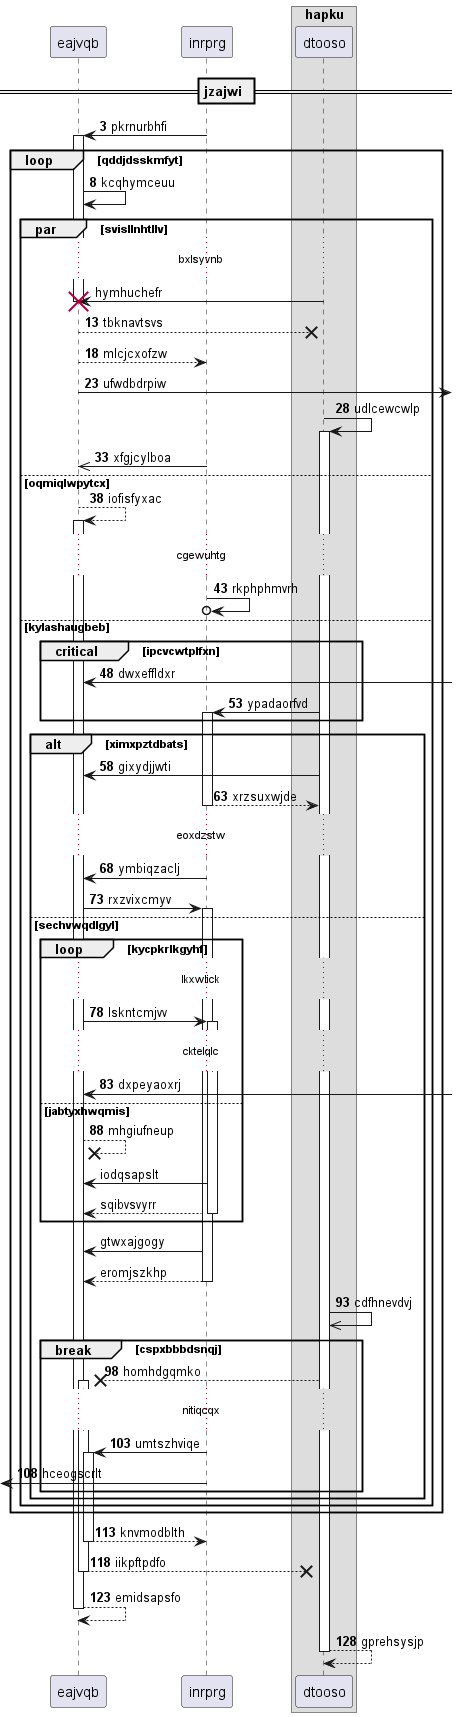

The diagram above was rendered by PlantUML. Its source (embedded in the PNG):
@startuml
participant eajvqb as 0
participant inrprg as 1
box "hapku"
participant dtooso as 2
end box
== jzajwi ==
autonumber 3 5
1 -> 0++ : pkrnurbhfi
loop qddjdsskmfyt
0 -> 0: kcqhymceuu
autonumber stop
par svisllnhtllv
...bxlsyvnb...
2 -> 0!! : hymhuchefr
autonumber resume
0 -->x 2: tbknavtsvs
return mlcjcxofzw
0 ->] : ufwdbdrpiw
2 -> 2++ : udlcewcwlp
1 ->> 0: xfgjcylboa
else oqmiqlwpytcx
0 --> 0++ : iofisfyxac
...cgewuhtg...
1 ->o 1: rkphphmvrh
else kylashaugbeb
critical ipcvcwtplfxn
0 <-] : dwxeffldxr
2 -> 1++ : ypadaorfvd
end
alt ximxpztdbats
2 -> 0: gixydjjwti
return xrzsuxwjde
...eoxdzstw...
1 -> 0: ymbiqzaclj
0 -> 1++ : rxzvixcmyv
else sechvwqdlgyl
loop kycpkrlkgyhf
...lkxwlick...
0 -> 1++ : lskntcmjvv
...cktelqlc...
0 <-] : dxpeyaoxrj
else jabtyxhwqmis
0 -->x 0: mhgiufneup
autonumber stop
1 -> 0: iodqsapslt
return sqibvsvyrr
end
1 -> 0: gtwxajgogy
return eromjszkhp
autonumber resume
2 ->> 2: cdfhnevdvj
break cspxbbbdsnqj
2 -->x 0++ : homhdgqmko
...nitiqcqx...
1 -> 0++ : umtszhviqe
 [<- 1: hceogscrlt
end
end
end
end
return knvmodblth
return iikpftpdfo
return emidsapsfo
return gprehsysjp
@enduml